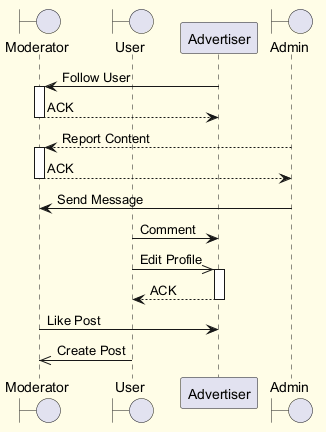

The diagram above was rendered by PlantUML. Its source (embedded in the PNG):
@startuml
skinparam backgroundColor #FFFDE7
skinparam classBackgroundColor #FFF9C4
skinparam classBorderColor #F57F17
boundary "Moderator" as M
boundary "User" as U
participant "Advertiser" as A
boundary "Admin" as A2
A -> M : Follow User
activate M
M --> A : ACK
deactivate M
A2 --> M : Report Content
activate M
M --> A2 : ACK
deactivate M
A2 -> M : Send Message
U -> A : Comment
U ->> A : Edit Profile
activate A
A --> U : ACK
deactivate A
M -> A : Like Post
U ->> M : Create Post
@enduml